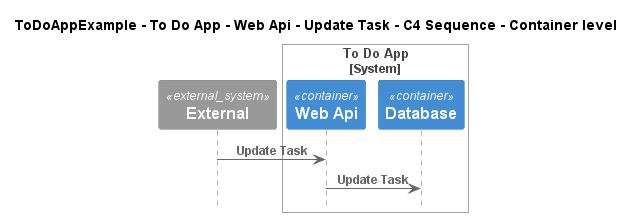

The diagram above was rendered by PlantUML. Its source (embedded in the PNG):
@startuml
!pragma layout smetana
!include ..\..\..\..\..\..\..\.c4s\C4_Sequence.puml

title ToDoAppExample - To Do App - Web Api - Update Task - C4 Sequence - Container level

System_Ext(C4InterFlow.SoftwareSystems.ExternalSystem, "External", "")

System_Boundary(ToDoAppExample.SoftwareSystems.ToDoApp, "To Do App")
    Container(ToDoAppExample.SoftwareSystems.ToDoApp.Containers.WebApi, "Web Api", "", "")
    Container(ToDoAppExample.SoftwareSystems.ToDoApp.Containers.Database, "Database", "", "")
Boundary_End()

Rel(C4InterFlow.SoftwareSystems.ExternalSystem, ToDoAppExample.SoftwareSystems.ToDoApp.Containers.WebApi, "Update Task")
Rel(ToDoAppExample.SoftwareSystems.ToDoApp.Containers.WebApi, ToDoAppExample.SoftwareSystems.ToDoApp.Containers.Database, "Update Task")


@enduml